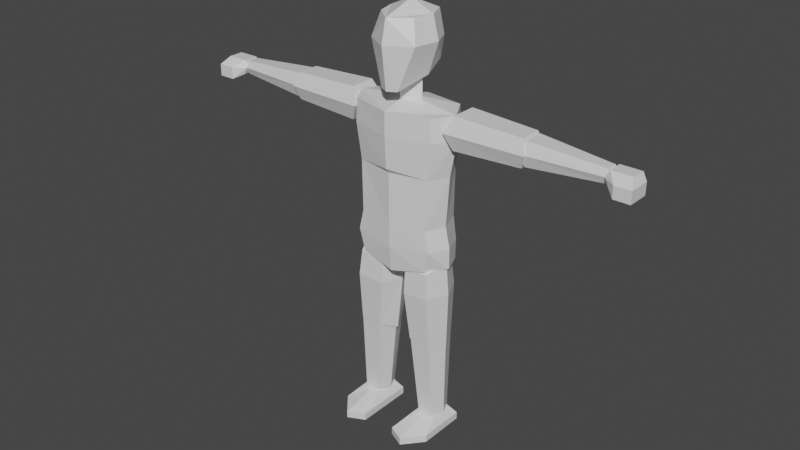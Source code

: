 # Source: dude.blend  (saved by Blender 2.93.20; exported with 4.5.12 LTS)
import bpy
from mathutils import Matrix  # noqa: F401  (used for matrix-valued properties, if any)

bpy.ops.wm.read_factory_settings(use_empty=True)
scene = bpy.context.scene
scene.name = 'Scene'

# ---- collections
col_collection = bpy.data.collections.new('Collection'); scene.collection.children.link(col_collection)

# ---- materials (node trees are filled in below, after node groups)
mat_material = bpy.data.materials.new('Material')
mat_material.alpha_threshold = 0.0
mat_material.use_transparent_shadow = False
mat_material.line_color = (0.0, 0.0, 0.0, 1.0)

# ---- material node trees
mat_material.use_nodes = True; mat_material.node_tree.nodes.clear()
_N = mat_material.node_tree.nodes; _L = mat_material.node_tree.links
n0 = _N.new('ShaderNodeOutputMaterial'); n0.name = 'Material Output'; n0.location = (300, 300)
n1 = _N.new('ShaderNodeBsdfPrincipled'); n1.name = 'Principled BSDF'; n1.location = (10, 300)
n1.distribution = 'GGX'
n1.subsurface_method = 'BURLEY'
n1.inputs[2].default_value = 0.4
n1.inputs[3].default_value = 1.45
n1.inputs[27].default_value = (0.0, 0.0, 0.0, 1.0)
n1.inputs[28].default_value = 1.0
_L.new(n1.outputs[0], n0.inputs[0])
n0.is_active_output = True

# ---- world
world_world = bpy.data.worlds.new('World'); scene.world = world_world
world_world.use_nodes = True; world_world.node_tree.nodes.clear()
_N = world_world.node_tree.nodes; _L = world_world.node_tree.links
n0 = _N.new('ShaderNodeOutputWorld'); n0.name = 'World Output'; n0.location = (300, 300)
n1 = _N.new('ShaderNodeBackground'); n1.name = 'Background'; n1.location = (10, 300)
n1.inputs[0].default_value = (0.05088, 0.05088, 0.05088, 1.0)
_L.new(n1.outputs[0], n0.inputs[0])
n0.is_active_output = True
world_world.color = (0.05088, 0.05088, 0.05088)
world_world.use_sun_shadow = False
world_world.sun_shadow_jitter_overblur = 0.0

# ---- meshes
me_cube = bpy.data.meshes.new('Cube')
me_cube.from_pydata([(0.403, 0.05949, 0.1253), (0.4552, 0.1038, -0.006606), (0.403, -0.149, 0.1253), (0.4552, -0.3324, -0.006606), (0.2072, 0.05324, 0.1253), (0.155, 0.0942, -0.006606), (0.2072, -0.1958, 0.1253), (0.155, -0.4349, -0.006606), (0.155, -0.08536, -0.006606), (0.3051, 0.1501, -0.006606), (0.4552, 0.1038, 0.05935), (0.155, -0.4349, 0.05935), (0.4552, -0.3324, 0.05935), (0.155, 0.0942, 0.05935), (0.3051, -0.1958, 0.1253), (0.403, -0.06391, 0.1253), (0.3051, -0.5083, -0.006606), (0.2072, -0.06391, 0.1253), (0.3051, 0.08968, 0.1253), (0.4552, -0.08536, -0.006606), (0.3051, 0.1501, 0.05935), (0.4552, -0.08536, 0.05935), (0.3051, -0.08536, -0.006606), (0.155, -0.08536, 0.05935), (0.3051, -0.5083, 0.05935), (0.3051, -0.08536, 0.1253), (0.3051, -0.289, -0.006606), (0.4552, -0.2134, 0.05935), (0.155, -0.2849, -0.006606), (0.155, -0.2842, 0.05935), (0.4552, -0.2138, -0.006606), (0.2334, -0.1586, 0.1225), (0.1726, -0.2028, 0.8763), (0.241, 0.07143, 0.1229), (0.1831, 0.1157, 0.8768), (0.3738, -0.1586, 0.1288), (0.367, -0.2028, 0.885), (0.3662, 0.07143, 0.1285), (0.3566, 0.1157, 0.8845), (0.1887, -0.04358, 0.1205), (0.1107, -0.04358, 0.9505), (0.4185, -0.04358, 0.1308), (0.4289, -0.04358, 0.9647), (0.1666, -0.207, 0.8749), (0.1256, -0.2238, 1.552), (0.1774, 0.1199, 0.8754), (0.1374, 0.1366, 1.553), (0.3662, -0.207, 0.884), (0.3456, -0.2238, 1.562), (0.3554, 0.1199, 0.8835), (0.3337, 0.1366, 1.562), (0.1032, -0.04358, 0.8028), (0.05558, -0.04358, 1.623), (0.4297, -0.04358, 0.8177), (0.4156, -0.04358, 1.64), (0.1258, -0.2404, 1.324), (0.1388, 0.1532, 1.324), (0.3532, 0.1532, 1.334), (0.3661, -0.2404, 1.334), (0.4426, -0.04358, 1.338), (0.04934, -0.04358, 1.32), (0.4433, -0.04352, 1.768), (0.3662, -0.2266, 1.768), (0.0, 0.1974, 1.682), (0.3128, -0.2266, 1.581), (0.3227, -0.2266, 1.955), (0.3662, 0.142, 1.581), (0.3108, 0.1793, 1.955), (0.3286, 0.1974, 1.722), (0.0, -0.2778, 1.728), (0.4433, -0.04352, 1.581), (0.4017, -0.04352, 1.955), (0.0, 0.142, 1.501), (0.0, 0.1793, 1.955), (0.0, -0.2518, 1.501), (0.0, -0.2778, 1.955), (0.4317, -0.04309, 2.405), (0.0, -0.04352, 1.501), (0.3306, 0.1627, 2.405), (0.3437, -0.2121, 2.405), (0.0, -0.327, 2.731), (0.0, 0.2249, 2.731), (0.4954, -0.04352, 2.731), (0.3673, 0.1793, 2.731), (0.384, -0.2266, 2.731), (0.0, -0.2798, 2.405), (0.0, 0.2082, 2.405), (0.0, -0.04352, 3.006), (0.0, -0.327, 2.936), (0.0, 0.2249, 2.936), (0.4783, -0.04352, 2.936), (0.3502, 0.1793, 2.936), (0.3669, -0.2266, 2.936), (0.0, -0.3109, 2.445), (0.0, -0.01467, 2.961), (0.0, -0.01467, 3.189), (0.1231, -0.01467, 3.189), (0.1231, -0.01467, 2.961), (0.0, -0.1397, 2.992), (0.0, -0.1397, 3.159), (0.0, 0.1103, 2.992), (0.0, 0.1103, 3.159), (0.0, 0.2301, 3.467), (0.0, -0.3551, 3.467), (0.2165, -0.2225, 3.467), (0.1822, 0.1771, 3.467), (0.07984, -0.2646, 3.093), (0.1618, -0.1687, 3.672), (0.1589, 0.1651, 3.276), (0.1316, 0.1785, 3.672), (0.0, 0.2301, 3.296), (0.0, 0.1922, 3.672), (0.0, -0.3086, 3.093), (0.0, -0.3086, 3.672), (0.1672, 0.003761, 3.184), (0.2091, 0.003761, 3.672), (0.2619, 0.003761, 3.467), (0.0, 0.002854, 3.766), (0.0, -0.03928, 3.16), (0.513, -0.1218, 2.679), (0.513, -0.1183, 2.965), (0.513, 0.1218, 2.679), (0.513, 0.1183, 2.965), (1.128, -0.1021, 2.702), (1.128, -0.09918, 2.942), (1.128, 0.1021, 2.702), (1.128, 0.09918, 2.942), (0.447, -0.1733, 2.822), (0.447, 0.1733, 2.822), (1.171, 0.1452, 2.822), (1.171, -0.1452, 2.822), (1.154, -0.09308, 2.717), (1.154, -0.09045, 2.927), (1.154, 0.09308, 2.717), (1.154, 0.09045, 2.927), (1.815, -0.05114, 2.764), (1.815, -0.0497, 2.88), (1.815, 0.05114, 2.764), (1.815, 0.0497, 2.88), (1.103, -0.1324, 2.822), (1.103, 0.1324, 2.822), (1.844, 0.07276, 2.822), (1.844, -0.07276, 2.822), (1.838, -0.08169, 2.759), (1.838, -0.06436, 2.883), (1.838, 0.0935, 2.759), (1.838, 0.06436, 2.883), (2.067, -0.1539, 2.715), (2.026, -0.06436, 2.883), (2.017, 0.1147, 2.715), (2.026, 0.06436, 2.883), (1.81, -0.08169, 2.821), (1.81, 0.0935, 2.821), (2.017, 0.1147, 2.821), (2.067, -0.1539, 2.821), (1.92, 0.1147, 2.715), (1.92, 0.06436, 2.883), (1.92, -0.1539, 2.715), (1.92, -0.06436, 2.883), (1.92, -0.1539, 2.821), (1.92, 0.1147, 2.821), (2.067, 0.04641, 2.715), (2.067, 0.04923, 2.821), (1.92, 0.04285, 2.715)], [], [(25, 17, 6, 14), (24, 14, 6, 11), (23, 17, 4, 13), (22, 19, 30, 26), (21, 15, 2, 27), (20, 18, 0, 10), (9, 20, 10, 1), (5, 13, 20, 9), (13, 4, 18, 20), (19, 21, 27, 30), (1, 10, 21, 19), (10, 0, 15, 21), (8, 22, 26, 28), (5, 9, 22, 8), (9, 1, 19, 22), (8, 23, 13, 5), (7, 11, 29, 28), (11, 6, 29), (16, 24, 11, 7), (3, 12, 24, 16), (12, 2, 14, 24), (15, 25, 14, 2), (0, 18, 25, 15), (18, 4, 17, 25), (28, 26, 16, 7), (30, 27, 12, 3), (28, 29, 23, 8), (26, 30, 3, 16), (29, 6, 17, 23), (27, 2, 12), (39, 40, 34, 33), (33, 34, 38, 37), (41, 42, 36, 35), (35, 36, 32, 31), (39, 41, 35, 31), (42, 40, 32, 36), (38, 34, 40, 42), (33, 37, 41, 39), (37, 38, 42, 41), (31, 32, 40, 39), (60, 52, 46, 56), (56, 46, 50, 57), (59, 54, 48, 58), (58, 48, 44, 55), (51, 53, 47, 43), (54, 52, 44, 48), (50, 46, 52, 54), (45, 49, 53, 51), (57, 50, 54, 59), (55, 44, 52, 60), (43, 55, 60, 51), (49, 57, 59, 53), (47, 58, 55, 43), (53, 59, 58, 47), (45, 56, 57, 49), (51, 60, 56, 45), (72, 63, 68, 66), (63, 73, 67, 68), (61, 71, 65, 62), (77, 70, 64, 74), (72, 66, 70, 77), (68, 67, 71, 61), (64, 62, 69, 74), (78, 86, 81, 83), (76, 78, 83, 82), (66, 68, 61, 70), (62, 65, 75, 69), (70, 61, 62, 64), (75, 65, 79, 85), (80, 84, 92, 88), (82, 83, 91, 90), (79, 76, 82, 84), (65, 71, 76, 79), (85, 79, 93), (71, 67, 78, 76), (67, 73, 86, 78), (90, 87, 88, 92), (91, 89, 87, 90), (84, 82, 90, 92), (83, 81, 89, 91), (93, 79, 84, 80), (109, 111, 117, 115), (97, 96, 99, 98), (100, 101, 96, 97), (94, 97, 98), (100, 97, 94), (96, 95, 99), (102, 111, 109, 105), (101, 95, 96), (116, 115, 107, 104), (110, 102, 105, 108), (118, 114, 106, 112), (114, 116, 104, 106), (115, 117, 113, 107), (108, 105, 116, 114), (104, 107, 113, 103), (106, 104, 103, 112), (110, 108, 114, 118), (105, 109, 115, 116), (127, 120, 122, 128), (128, 122, 126, 129), (129, 126, 124, 130), (130, 124, 120, 127), (121, 125, 123, 119), (126, 122, 120, 124), (123, 130, 127, 119), (125, 129, 130, 123), (121, 128, 129, 125), (119, 127, 128, 121), (139, 132, 134, 140), (140, 134, 138, 141), (141, 138, 136, 142), (142, 136, 132, 139), (133, 137, 135, 131), (138, 134, 132, 136), (135, 142, 139, 131), (137, 141, 142, 135), (133, 140, 141, 137), (131, 139, 140, 133), (151, 144, 146, 152), (160, 156, 150, 153), (153, 150, 162), (159, 158, 144, 151), (155, 149, 161, 163), (156, 146, 144, 158), (157, 159, 151, 143), (149, 153, 162, 161), (155, 160, 153, 149), (143, 151, 152, 145), (145, 152, 160, 155), (147, 154, 159, 157), (150, 156, 158, 148), (145, 155, 163), (154, 148, 158, 159), (152, 146, 156, 160), (163, 161, 147, 157), (162, 150, 148, 154), (163, 157, 143, 145), (161, 162, 154, 147)])
_uv = me_cube.uv_layers.new(name='UVMap')
_uv.uv.foreach_set('vector', [0.75, 0.625, 0.875, 0.625, 0.875, 0.75, 0.75, 0.75, 0.5, 0.875, 0.625, 0.875, 0.625, 1.0, 0.5, 1.0, 0.5, 0.125, 0.625, 0.125, 0.625, 0.25, 0.5, 0.25, 0.25, 0.625, 0.375, 0.625, 0.375, 0.6979, 0.25, 0.6992, 0.5, 0.625, 0.625, 0.625, 0.625, 0.75, 0.5, 0.6978, 0.5, 0.375, 0.625, 0.375, 0.625, 0.5, 0.5, 0.5, 0.375, 0.375, 0.5, 0.375, 0.5, 0.5, 0.375, 0.5, 0.375, 0.25, 0.5, 0.25, 0.5, 0.375, 0.375, 0.375, 0.5, 0.25, 0.625, 0.25, 0.625, 0.375, 0.5, 0.375, 0.375, 0.625, 0.5, 0.625, 0.5, 0.6978, 0.375, 0.6979, 0.375, 0.5, 0.5, 0.5, 0.5, 0.625, 0.375, 0.625, 0.5, 0.5, 0.625, 0.5, 0.625, 0.625, 0.5, 0.625, 0.125, 0.625, 0.25, 0.625, 0.25, 0.6992, 0.125, 0.7174, 0.125, 0.5, 0.25, 0.5, 0.25, 0.625, 0.125, 0.625, 0.25, 0.5, 0.375, 0.5, 0.375, 0.625, 0.25, 0.625, 0.375, 0.125, 0.5, 0.125, 0.5, 0.25, 0.375, 0.25, 0.375, 0.0, 0.5, 0.0, 0.5, 0.03288, 0.375, 0.03258, 0.5, 0.0, 0.625, 0.0, 0.5, 0.03288, 0.375, 0.875, 0.5, 0.875, 0.5, 1.0, 0.375, 1.0, 0.375, 0.75, 0.5, 0.75, 0.5, 0.875, 0.375, 0.875, 0.5, 0.75, 0.625, 0.75, 0.625, 0.875, 0.5, 0.875, 0.625, 0.625, 0.75, 0.625, 0.75, 0.75, 0.625, 0.75, 0.625, 0.5, 0.75, 0.5, 0.75, 0.625, 0.625, 0.625, 0.75, 0.5, 0.875, 0.5, 0.875, 0.625, 0.75, 0.625, 0.125, 0.7174, 0.25, 0.6992, 0.25, 0.75, 0.125, 0.75, 0.375, 0.6979, 0.5, 0.6978, 0.5, 0.75, 0.375, 0.75, 0.375, 0.03258, 0.5, 0.03288, 0.5, 0.125, 0.375, 0.125, 0.25, 0.6992, 0.375, 0.6979, 0.375, 0.75, 0.25, 0.75, 0.5, 0.03288, 0.625, 0.0, 0.625, 0.125, 0.5, 0.125, 0.5, 0.6978, 0.625, 0.75, 0.5, 0.75, 0.375, 0.125, 0.625, 0.125, 0.625, 0.25, 0.375, 0.25, 0.375, 0.25, 0.625, 0.25, 0.625, 0.5, 0.375, 0.5, 0.375, 0.625, 0.625, 0.625, 0.625, 0.75, 0.375, 0.75, 0.375, 0.75, 0.625, 0.75, 0.625, 1.0, 0.375, 1.0, 0.125, 0.625, 0.375, 0.625, 0.375, 0.75, 0.125, 0.75, 0.625, 0.625, 0.875, 0.625, 0.875, 0.75, 0.625, 0.75, 0.625, 0.5, 0.875, 0.5, 0.875, 0.625, 0.625, 0.625, 0.125, 0.5, 0.375, 0.5, 0.375, 0.625, 0.125, 0.625, 0.375, 0.5, 0.625, 0.5, 0.625, 0.625, 0.375, 0.625, 0.375, 0.0, 0.625, 0.0, 0.625, 0.125, 0.375, 0.125, 0.5408, 0.125, 0.625, 0.125, 0.625, 0.25, 0.5408, 0.25, 0.5408, 0.25, 0.625, 0.25, 0.625, 0.5, 0.5408, 0.5, 0.5408, 0.625, 0.625, 0.625, 0.625, 0.75, 0.5408, 0.75, 0.5408, 0.75, 0.625, 0.75, 0.625, 1.0, 0.5408, 1.0, 0.125, 0.625, 0.375, 0.625, 0.375, 0.75, 0.125, 0.75, 0.625, 0.625, 0.875, 0.625, 0.875, 0.75, 0.625, 0.75, 0.625, 0.5, 0.875, 0.5, 0.875, 0.625, 0.625, 0.625, 0.125, 0.5, 0.375, 0.5, 0.375, 0.625, 0.125, 0.625, 0.5408, 0.5, 0.625, 0.5, 0.625, 0.625, 0.5408, 0.625, 0.5408, 0.0, 0.625, 0.0, 0.625, 0.125, 0.5408, 0.125, 0.375, 0.0, 0.5408, 0.0, 0.5408, 0.125, 0.375, 0.125, 0.375, 0.5, 0.5408, 0.5, 0.5408, 0.625, 0.375, 0.625, 0.375, 0.75, 0.5408, 0.75, 0.5408, 1.0, 0.375, 1.0, 0.375, 0.625, 0.5408, 0.625, 0.5408, 0.75, 0.375, 0.75, 0.375, 0.25, 0.5408, 0.25, 0.5408, 0.5, 0.375, 0.5, 0.375, 0.125, 0.5408, 0.125, 0.5408, 0.25, 0.375, 0.25, 0.375, 0.375, 0.5, 0.375, 0.5, 0.5, 0.375, 0.5, 0.5, 0.375, 0.625, 0.375, 0.625, 0.5, 0.5, 0.5, 0.5, 0.625, 0.625, 0.625, 0.625, 0.75, 0.5, 0.75, 0.25, 0.625, 0.375, 0.625, 0.375, 0.75, 0.25, 0.75, 0.25, 0.5, 0.375, 0.5, 0.375, 0.625, 0.25, 0.625, 0.5, 0.5, 0.625, 0.5, 0.625, 0.625, 0.5, 0.625, 0.375, 0.75, 0.5, 0.75, 0.5, 0.875, 0.375, 0.875, 0.625, 0.5, 0.625, 0.375, 0.625, 0.375, 0.625, 0.5, 0.625, 0.625, 0.625, 0.5, 0.625, 0.5, 0.625, 0.625, 0.375, 0.5, 0.5, 0.5, 0.5, 0.625, 0.375, 0.625, 0.5, 0.75, 0.625, 0.75, 0.625, 0.875, 0.5, 0.875, 0.375, 0.625, 0.5, 0.625, 0.5, 0.75, 0.375, 0.75, 0.625, 0.875, 0.625, 0.75, 0.625, 0.75, 0.625, 0.875, 0.625, 0.875, 0.625, 0.75, 0.625, 0.75, 0.625, 0.875, 0.625, 0.625, 0.625, 0.5, 0.625, 0.5, 0.625, 0.625, 0.625, 0.75, 0.625, 0.625, 0.625, 0.625, 0.625, 0.75, 0.625, 0.75, 0.625, 0.625, 0.625, 0.625, 0.625, 0.75, 0.625, 0.875, 0.625, 0.75, 0.625, 0.875, 0.625, 0.625, 0.625, 0.5, 0.625, 0.5, 0.625, 0.625, 0.625, 0.5, 0.625, 0.375, 0.625, 0.375, 0.625, 0.5, 0.625, 0.625, 0.75, 0.625, 0.75, 0.75, 0.625, 0.75, 0.625, 0.5, 0.75, 0.5, 0.75, 0.625, 0.625, 0.625, 0.625, 0.75, 0.625, 0.625, 0.625, 0.625, 0.625, 0.75, 0.625, 0.5, 0.625, 0.375, 0.625, 0.375, 0.625, 0.5, 0.625, 0.875, 0.625, 0.75, 0.625, 0.75, 0.625, 0.875, 0.625, 0.5, 0.75, 0.5, 0.75, 0.625, 0.625, 0.625, 0.375, 0.625, 0.625, 0.625, 0.625, 0.75, 0.375, 0.75, 0.375, 0.5, 0.625, 0.5, 0.625, 0.625, 0.375, 0.625, 0.25, 0.625, 0.375, 0.625, 0.25, 0.75, 0.375, 0.5, 0.375, 0.625, 0.25, 0.625, 0.625, 0.625, 0.75, 0.625, 0.625, 0.75, 0.5, 0.375, 0.625, 0.375, 0.625, 0.5, 0.5, 0.5, 0.75, 0.5, 0.75, 0.625, 0.625, 0.625, 0.5, 0.625, 0.625, 0.625, 0.625, 0.75, 0.5, 0.75, 0.375, 0.375, 0.5, 0.375, 0.5, 0.5, 0.375, 0.5, 0.25, 0.625, 0.375, 0.625, 0.375, 0.75, 0.25, 0.75, 0.375, 0.625, 0.5, 0.625, 0.5, 0.75, 0.375, 0.75, 0.625, 0.625, 0.75, 0.625, 0.75, 0.75, 0.625, 0.75, 0.375, 0.5, 0.5, 0.5, 0.5, 0.625, 0.375, 0.625, 0.5, 0.75, 0.625, 0.75, 0.625, 0.875, 0.5, 0.875, 0.375, 0.75, 0.5, 0.75, 0.5, 0.875, 0.375, 0.875, 0.25, 0.5, 0.375, 0.5, 0.375, 0.625, 0.25, 0.625, 0.5, 0.5, 0.625, 0.5, 0.625, 0.625, 0.5, 0.625, 0.5, 0.0, 0.625, 0.0, 0.625, 0.25, 0.5, 0.25, 0.5, 0.25, 0.625, 0.25, 0.625, 0.5, 0.5, 0.5, 0.5, 0.5, 0.625, 0.5, 0.625, 0.75, 0.5, 0.75, 0.5, 0.75, 0.625, 0.75, 0.625, 1.0, 0.5, 1.0, 0.125, 0.5, 0.375, 0.5, 0.375, 0.75, 0.125, 0.75, 0.625, 0.5, 0.875, 0.5, 0.875, 0.75, 0.625, 0.75, 0.375, 0.75, 0.5, 0.75, 0.5, 1.0, 0.375, 1.0, 0.375, 0.5, 0.5, 0.5, 0.5, 0.75, 0.375, 0.75, 0.375, 0.25, 0.5, 0.25, 0.5, 0.5, 0.375, 0.5, 0.375, 0.0, 0.5, 0.0, 0.5, 0.25, 0.375, 0.25, 0.5, 0.0, 0.625, 0.0, 0.625, 0.25, 0.5, 0.25, 0.5, 0.25, 0.625, 0.25, 0.625, 0.5, 0.5, 0.5, 0.5, 0.5, 0.625, 0.5, 0.625, 0.75, 0.5, 0.75, 0.5, 0.75, 0.625, 0.75, 0.625, 1.0, 0.5, 1.0, 0.125, 0.5, 0.375, 0.5, 0.375, 0.75, 0.125, 0.75, 0.625, 0.5, 0.875, 0.5, 0.875, 0.75, 0.625, 0.75, 0.375, 0.75, 0.5, 0.75, 0.5, 1.0, 0.375, 1.0, 0.375, 0.5, 0.5, 0.5, 0.5, 0.75, 0.375, 0.75, 0.375, 0.25, 0.5, 0.25, 0.5, 0.5, 0.375, 0.5, 0.375, 0.0, 0.5, 0.0, 0.5, 0.25, 0.375, 0.25, 0.5, 0.0, 0.625, 0.0, 0.625, 0.25, 0.5, 0.25, 0.5, 0.3397, 0.625, 0.3397, 0.625, 0.5, 0.5, 0.5, 0.5, 0.5, 0.625, 0.5, 0.5, 0.5609, 0.5, 0.9103, 0.625, 0.9103, 0.625, 1.0, 0.5, 1.0, 0.2147, 0.5, 0.375, 0.5, 0.375, 0.5636, 0.2147, 0.5669, 0.7853, 0.5, 0.875, 0.5, 0.875, 0.75, 0.7853, 0.75, 0.375, 0.9103, 0.5, 0.9103, 0.5, 1.0, 0.375, 1.0, 0.375, 0.5, 0.5, 0.5, 0.5, 0.5609, 0.375, 0.5636, 0.375, 0.3397, 0.5, 0.3397, 0.5, 0.5, 0.375, 0.5, 0.375, 0.0, 0.5, 0.0, 0.5, 0.25, 0.375, 0.25, 0.375, 0.25, 0.5, 0.25, 0.5, 0.3397, 0.375, 0.3397, 0.375, 0.75, 0.5, 0.75, 0.5, 0.9103, 0.375, 0.9103, 0.625, 0.5, 0.7853, 0.5, 0.7853, 0.75, 0.625, 0.75, 0.125, 0.5, 0.2147, 0.5, 0.2147, 0.5669, 0.5, 0.75, 0.625, 0.75, 0.625, 0.9103, 0.5, 0.9103, 0.5, 0.25, 0.625, 0.25, 0.625, 0.3397, 0.5, 0.3397, 0.2147, 0.5669, 0.375, 0.5636, 0.375, 0.75, 0.2147, 0.75, 0.5, 0.5609, 0.625, 0.5, 0.625, 0.75, 0.5, 0.75, 0.2147, 0.5669, 0.2147, 0.75, 0.125, 0.75, 0.125, 0.5, 0.375, 0.5636, 0.5, 0.5609, 0.5, 0.75, 0.375, 0.75])
me_cube.materials.append(mat_material)
me_cube.use_remesh_preserve_volume = False
me_cube.use_remesh_preserve_attributes = False
me_cube.use_mirror_vertex_groups = False
me_cube.update()
arm_armature = bpy.data.armatures.new('Armature')  # bones are not reproduced

# ---- objects
ob_mesh = bpy.data.objects.new('Mesh', me_cube)
ob_armature = bpy.data.objects.new('Armature', arm_armature)

# ---- transforms, parenting, visibility, modifiers, constraints
ob_mesh.parent = ob_armature
ob_mesh.location = (0.0, 0.0, 0.0)
ob_mesh.lock_rotations_4d = False
ob_mesh.empty_display_type = 'ARROWS'
ob_mesh.lineart.crease_threshold = 0.0
_vg = ob_mesh.vertex_groups.new(name='Hips')
_vg.add([61, 62, 63, 64, 65, 66, 67, 68, 69, 70, 71, 72, 73, 74, 75, 77], 1.0, 'REPLACE')
_vg = ob_mesh.vertex_groups.new(name='Spine0')
_vg.add([61, 62, 63, 65, 67, 68, 69, 71, 73, 75, 76, 78, 79, 85, 86], 1.0, 'REPLACE')
_vg = ob_mesh.vertex_groups.new(name='Spine1')
_vg.add([76, 78, 79, 80, 81, 82, 83, 84, 86, 87, 88, 89, 90, 91, 92, 93], 1.0, 'REPLACE')
_vg = ob_mesh.vertex_groups.new(name='Neck')
_vg.add([94, 95, 96, 97, 98, 99, 100, 101], 1.0, 'REPLACE')
_vg = ob_mesh.vertex_groups.new(name='Head')
_vg.add([102, 103, 104, 105, 106, 107, 108, 109, 110, 111, 112, 113, 114, 115, 116, 117, 118], 1.0, 'REPLACE')
_vg = ob_mesh.vertex_groups.new(name='UpperArm.L')
_vg.add([119, 120, 121, 122, 123, 124, 125, 126, 127, 128, 129, 130], 1.0, 'REPLACE')
_vg = ob_mesh.vertex_groups.new(name='LowerArm.L')
_vg.add([131, 132, 133, 134, 135, 136, 137, 138, 139, 140, 141, 142], 1.0, 'REPLACE')
_vg = ob_mesh.vertex_groups.new(name='Hand.L')
_vg.add([143, 144, 145, 146, 147, 148, 149, 150, 151, 152, 153, 154, 155, 156, 157, 158, 159, 160, 161, 162, 163], 1.0, 'REPLACE')
_vg = ob_mesh.vertex_groups.new(name='UpperArm.R')
_vg = ob_mesh.vertex_groups.new(name='LowerArm.R')
_vg = ob_mesh.vertex_groups.new(name='Hand.R')
_vg = ob_mesh.vertex_groups.new(name='UpperLeg.L')
_vg.add([43, 44, 45, 46, 47, 48, 49, 50, 51, 52, 53, 54, 55, 56, 57, 58, 59, 60], 1.0, 'REPLACE')
_vg = ob_mesh.vertex_groups.new(name='LowerLeg.L')
_vg.add([31, 32, 33, 34, 35, 36, 37, 38, 39, 40, 41, 42], 1.0, 'REPLACE')
_vg = ob_mesh.vertex_groups.new(name='Foot.L')
_vg.add([0, 1, 2, 3, 4, 5, 6, 7, 8, 9, 10, 11, 12, 13, 14, 15, 16, 17, 18, 19, 20, 21, 22, 23, 24, 25, 26, 27, 28, 29, 30], 1.0, 'REPLACE')
_vg = ob_mesh.vertex_groups.new(name='UpperLeg.R')
_vg = ob_mesh.vertex_groups.new(name='LowerLeg.R')
_vg = ob_mesh.vertex_groups.new(name='Foot.R')
_m = ob_mesh.modifiers.new('Mirror', 'MIRROR')
_m.use_clip = True
_m = ob_mesh.modifiers.new('Armature', 'ARMATURE')
_m.object = ob_armature
ob_armature.location = (0.0, 0.0, 0.0)
ob_armature.show_in_front = True

# ---- collection membership
col_collection.objects.link(ob_mesh)
col_collection.objects.link(ob_armature)

# ---- scene / render settings (as saved in the file)
scene.frame_start = 1; scene.frame_end = 250; scene.frame_set(1)
scene.render.engine = 'BLENDER_EEVEE_NEXT'
scene.cycles.use_denoising = False
scene.cycles.samples = 128
scene.cycles.sampling_pattern = 'TABULATED_SOBOL'
scene.cycles.use_adaptive_sampling = False
scene.cycles.use_light_tree = False
scene.view_settings.view_transform = 'Filmic'
bpy.context.view_layer.update()

# ---- added for rendering (the .blend has no active camera and no usable light): camera, sun
cam_auto = bpy.data.cameras.new('AutoCamera')
cam_auto.lens = 50.0
cam_auto.sensor_width = 36.0
cam_auto.clip_end = 1000.0
ob_auto_camera = bpy.data.objects.new('AutoCamera', cam_auto)
scene.collection.objects.link(ob_auto_camera)
ob_auto_camera.location = (5.22356, -6.40738, 6.05863)
ob_auto_camera.rotation_euler = (1.09748, -7.21219e-08, 0.694738)
scene.camera = ob_auto_camera
light_auto_sun = bpy.data.lights.new('AutoSun', 'SUN')
light_auto_sun.energy = 3.0
light_auto_sun.angle = 0.0523599
ob_auto_sun = bpy.data.objects.new('AutoSun', light_auto_sun)
scene.collection.objects.link(ob_auto_sun)
ob_auto_sun.rotation_euler = (0.872665, 0.174533, 0.523599)
bpy.context.view_layer.update()
